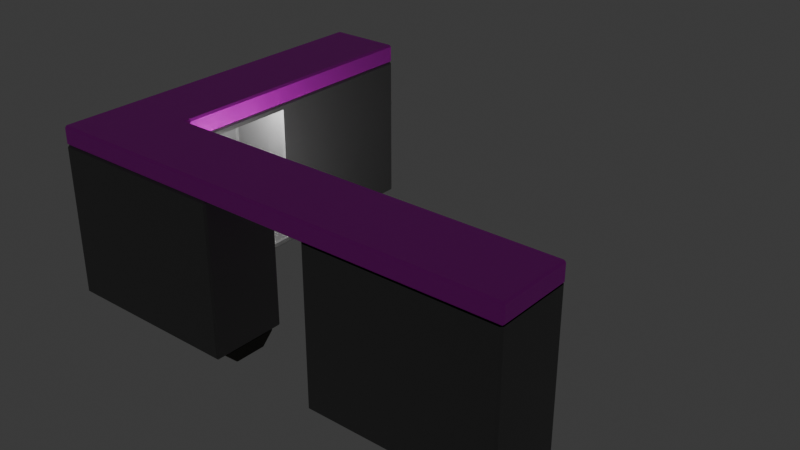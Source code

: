 # Source: truck_counter.blend  (saved by Blender 4.1.24; exported with 4.5.12 LTS)
import bpy
from mathutils import Matrix  # noqa: F401  (used for matrix-valued properties, if any)

bpy.ops.wm.read_factory_settings(use_empty=True)
scene = bpy.context.scene
scene.name = 'Scene'

# ---- collections
col_collection = bpy.data.collections.new('Collection'); scene.collection.children.link(col_collection)

# ---- images (referenced by path relative to the original .blend; pixels are not part of the script)
import os
ASSET_DIR = os.environ.get("B2B_ASSET_DIR", "")  # directory of the original .blend (textures are referenced by path, not embedded)
HERE = os.path.dirname(os.path.abspath(__file__))  # packed textures are extracted next to this script under _unpacked/

def load_image(name, relpath, width, height, colorspace="sRGB"):
    """Load a texture the original file referenced (path relative to the .blend, or extracted next to this script)."""
    p = next((c for c in (os.path.join(HERE, relpath), os.path.join(ASSET_DIR, relpath)) if relpath and os.path.exists(c)), "")
    if p:
        img = bpy.data.images.load(p, check_existing=True)
        img.name = name
    else:  # same state as the original file: an image datablock whose file is absent (Cycles renders it pink)
        img = bpy.data.images.new(name, width, height)
        img.source = "FILE"
        img.filepath = "//" + (relpath or name)
    img.colorspace_settings.name = colorspace
    return img
img_test_albedo_png = load_image('test_albedo.png', 'test_albedo.png', 1024, 1024, 'sRGB')

# ---- materials (node trees are filled in below, after node groups)
mat_material_003 = bpy.data.materials.new('Material.003')
mat_material_003.use_transparent_shadow = False
mat_material_002 = bpy.data.materials.new('Material.002')
mat_material_002.use_transparent_shadow = False
mat_material_004 = bpy.data.materials.new('Material.004')
mat_material_004.use_transparent_shadow = False
mat_material = bpy.data.materials.new('Material')
mat_material.use_transparent_shadow = False

# ---- material node trees
mat_material_003.use_nodes = True; mat_material_003.node_tree.nodes.clear()
_N = mat_material_003.node_tree.nodes; _L = mat_material_003.node_tree.links
n0 = _N.new('ShaderNodeBsdfPrincipled'); n0.name = 'Principled BSDF'; n0.location = (-74, 292)
n0.inputs[0].default_value = (0.1683, 0.1683, 0.1683, 1.0)
n1 = _N.new('ShaderNodeOutputMaterial'); n1.name = 'Material Output'; n1.location = (216, 292)
_L.new(n0.outputs[0], n1.inputs[0])
n1.is_active_output = True
mat_material_002.use_nodes = True; mat_material_002.node_tree.nodes.clear()
_N = mat_material_002.node_tree.nodes; _L = mat_material_002.node_tree.links
n0 = _N.new('ShaderNodeBsdfPrincipled'); n0.name = 'Principled BSDF'; n0.location = (10, 300)
n1 = _N.new('ShaderNodeOutputMaterial'); n1.name = 'Material Output'; n1.location = (300, 300)
n2 = _N.new('ShaderNodeTexImage'); n2.name = 'Image Texture'; n2.location = (-367, 214)
n2.image = img_test_albedo_png
_L.new(n0.outputs[0], n1.inputs[0])
_L.new(n2.outputs[0], n0.inputs[0])
n1.is_active_output = True
mat_material_004.use_nodes = True; mat_material_004.node_tree.nodes.clear()
_N = mat_material_004.node_tree.nodes; _L = mat_material_004.node_tree.links
n0 = _N.new('ShaderNodeBsdfPrincipled'); n0.name = 'Principled BSDF'; n0.location = (10, 300)
n0.inputs[0].default_value = (0.0331, 0.0319, 0.02315, 1.0)
n1 = _N.new('ShaderNodeOutputMaterial'); n1.name = 'Material Output'; n1.location = (300, 300)
_L.new(n0.outputs[0], n1.inputs[0])
n1.is_active_output = True
mat_material.use_nodes = True; mat_material.node_tree.nodes.clear()
_N = mat_material.node_tree.nodes; _L = mat_material.node_tree.links
n0 = _N.new('ShaderNodeBsdfPrincipled'); n0.name = 'Principled BSDF'; n0.location = (-114, 318)
n0.inputs[0].default_value = (0.2221, 0.1348, 0.05121, 1.0)
n1 = _N.new('ShaderNodeOutputMaterial'); n1.name = 'Material Output'; n1.location = (176, 318)
_L.new(n0.outputs[0], n1.inputs[0])
n1.is_active_output = True

# ---- world
world_world = bpy.data.worlds.new('World'); scene.world = world_world
world_world.use_nodes = True; world_world.node_tree.nodes.clear()
_N = world_world.node_tree.nodes; _L = world_world.node_tree.links
n0 = _N.new('ShaderNodeOutputWorld'); n0.name = 'World Output'; n0.location = (300, 300)
n1 = _N.new('ShaderNodeBackground'); n1.name = 'Background'; n1.location = (10, 300)
n1.inputs[0].default_value = (0.05088, 0.05088, 0.05088, 1.0)
_L.new(n1.outputs[0], n0.inputs[0])
n0.is_active_output = True
world_world.color = (0.05088, 0.05088, 0.05088)
world_world.use_sun_shadow = False
world_world.sun_shadow_jitter_overblur = 0.0

# ---- lights
light_point = bpy.data.lights.new('Point', 'POINT')
light_point.transmission_factor = 0.0
light_point.energy = 5.0
light_point.shadow_maximum_resolution = 0.006
light_point.use_absolute_resolution = True

# ---- meshes
me_cube_004 = bpy.data.meshes.new('Cube.004')
me_cube_004.from_pydata([(-1.25, 0.95, -0.4), (-1.25, 0.95, 0.4), (-1.25, -0.95, -0.4), (-1.25, -0.95, 0.4), (-0.2816, -0.95, -0.4), (-0.2816, -0.95, 0.4), (-0.8499, -0.95, -0.4), (-0.8499, -0.95, 0.4), (-0.8499, 0.08284, -0.3689), (-0.8499, 0.08284, 0.3689), (-1.25, -0.5498, -0.4), (-1.25, -0.5498, 0.4), (-0.3108, -0.5498, -0.3708), (-0.3108, -0.5498, 0.3708), (-0.8208, -0.5498, 0.3708), (-0.8208, -0.5498, -0.3708), (-0.8499, -0.4332, 0.3689), (-0.8499, -0.4332, -0.3689), (-0.2816, -0.5498, 0.4), (-0.2816, -0.5498, -0.4), (-0.8208, -0.9162, 0.3708), (-0.8208, -0.9162, -0.3708), (-0.3108, -0.9162, 0.3708), (-0.3108, -0.9162, -0.3708), (-0.8499, -0.5498, 0.4), (-0.8499, 0.95, 0.4), (-0.8499, -0.5498, -0.4), (-0.8499, 0.95, -0.4), (-1.217, -0.4332, 0.3689), (-1.217, 0.08284, 0.3689), (-1.217, -0.4332, -0.3689), (-1.217, 0.08284, -0.3689), (-1.25, 0.08284, -0.4), (-0.8499, 0.08284, 0.4), (-0.8499, 0.08284, -0.4), (-1.25, 0.08284, 0.4), (-1.25, -0.4332, 0.4), (-1.25, -0.4332, -0.4), (-0.8499, -0.4332, 0.4), (-0.8499, -0.4332, -0.4)], [], [(10, 11, 3, 2), (6, 7, 5, 4), (27, 25, 1, 0), (9, 8, 31, 29), (33, 35, 1, 25), (12, 13, 22, 23), (32, 34, 27, 0), (2, 3, 7, 6), (2, 6, 26, 10), (5, 7, 24, 18), (7, 3, 11, 24), (6, 4, 19, 26), (4, 5, 18, 19), (37, 36, 11, 10), (15, 14, 24, 26), (14, 13, 18, 24), (12, 15, 26, 19), (13, 12, 19, 18), (21, 23, 22, 20), (13, 14, 20, 22), (15, 12, 23, 21), (14, 15, 21, 20), (29, 31, 30, 28), (16, 9, 29, 28), (17, 16, 28, 30), (8, 17, 30, 31), (0, 1, 35, 32), (37, 39, 34, 32), (38, 36, 35, 33), (24, 11, 36, 38), (10, 26, 39, 37), (32, 35, 36, 37), (9, 16, 38, 33), (26, 24, 38, 39), (8, 34, 39, 17), (25, 27, 34, 33)])
_uv = me_cube_004.uv_layers.new(name='UVMap')
_uv.uv.foreach_set('vector', [0.375, 0.1979, 0.625, 0.1979, 0.625, 0.25, 0.375, 0.25, 0.375, 0.29, 0.625, 0.29, 0.625, 0.5, 0.375, 0.5, 0.375, 0.96, 0.625, 0.96, 0.625, 1.0, 0.375, 1.0, 0.6176, 0.9515, 0.3824, 0.9515, 0.3824, 0.9515, 0.6176, 0.9515, 0.835, 0.6511, 0.875, 0.6511, 0.875, 0.75, 0.835, 0.75, 0.3767, 0.5521, 0.6233, 0.5521, 0.6233, 0.5521, 0.3767, 0.5521, 0.125, 0.6511, 0.165, 0.6511, 0.165, 0.75, 0.125, 0.75, 0.375, 0.25, 0.625, 0.25, 0.625, 0.29, 0.375, 0.29, 0.125, 0.5, 0.165, 0.5, 0.165, 0.5521, 0.125, 0.5521, 0.625, 0.5, 0.835, 0.5, 0.835, 0.5521, 0.625, 0.5521, 0.835, 0.5, 0.875, 0.5, 0.875, 0.5521, 0.835, 0.5521, 0.165, 0.5, 0.375, 0.5, 0.375, 0.5521, 0.165, 0.5521, 0.375, 0.5, 0.625, 0.5, 0.625, 0.5521, 0.375, 0.5521, 0.375, 0.1484, 0.625, 0.1484, 0.625, 0.1979, 0.375, 0.1979, 0.1969, 0.5521, 0.8031, 0.5521, 0.835, 0.5521, 0.165, 0.5521, 0.8031, 0.5521, 0.6233, 0.5521, 0.625, 0.5521, 0.835, 0.5521, 0.3767, 0.5521, 0.1969, 0.5521, 0.165, 0.5521, 0.375, 0.5521, 0.6233, 0.5521, 0.3767, 0.5521, 0.375, 0.5521, 0.625, 0.5521, 0.1969, 0.5521, 0.3767, 0.5521, 0.6233, 0.5521, 0.8031, 0.5521, 0.6233, 0.5521, 0.8031, 0.5521, 0.8031, 0.5521, 0.6233, 0.5521, 0.1969, 0.5521, 0.3767, 0.5521, 0.3767, 0.5521, 0.1969, 0.5521, 0.8031, 0.5521, 0.1969, 0.5521, 0.1969, 0.5521, 0.8031, 0.5521, 0.6176, 0.9515, 0.3824, 0.9515, 0.1934, 0.5606, 0.8066, 0.5606, 0.8066, 0.5606, 0.6176, 0.9515, 0.6176, 0.9515, 0.8066, 0.5606, 0.1934, 0.5606, 0.8066, 0.5606, 0.8066, 0.5606, 0.1934, 0.5606, 0.3824, 0.9515, 0.1934, 0.5606, 0.1934, 0.5606, 0.3824, 0.9515, 0.375, 0.0, 0.625, 0.0, 0.625, 0.09894, 0.375, 0.09894, 0.125, 0.6016, 0.165, 0.6016, 0.165, 0.6511, 0.125, 0.6511, 0.835, 0.6016, 0.875, 0.6016, 0.875, 0.6511, 0.835, 0.6511, 0.835, 0.5521, 0.875, 0.5521, 0.875, 0.6016, 0.835, 0.6016, 0.125, 0.5521, 0.165, 0.5521, 0.165, 0.6016, 0.125, 0.6016, 0.375, 0.09894, 0.625, 0.09894, 0.625, 0.1484, 0.375, 0.1484, 0.6176, 0.9515, 0.8066, 0.5606, 0.835, 0.6016, 0.835, 0.6511, 0.165, 0.5521, 0.835, 0.5521, 0.835, 0.6016, 0.165, 0.6016, 0.3824, 0.9515, 0.165, 0.6511, 0.165, 0.6016, 0.1934, 0.5606, 0.625, 0.96, 0.375, 0.96, 0.165, 0.6511, 0.835, 0.6511])
me_cube_004.materials.append(mat_material_003)
me_cube_004.update()
me_cube_005 = bpy.data.meshes.new('Cube.005')
me_cube_005.from_pydata([(-1.25, 0.95, -0.05), (-1.25, 0.95, 0.05), (-1.25, -0.95, -0.05), (-1.25, -0.95, 0.05), (1.25, -0.95, -0.05), (1.25, -0.95, 0.05), (-0.8498, -0.95, -0.05), (-0.8498, -0.95, 0.05), (-0.8498, 0.95, -0.05), (-0.8498, 0.95, 0.05), (-1.25, -0.5497, -0.05), (-1.25, -0.5497, 0.05), (1.25, -0.5497, -0.05), (1.25, -0.5497, 0.05), (-0.8498, -0.5497, 0.05), (-0.8498, -0.5497, -0.05)], [], [(10, 2, 3, 11), (6, 4, 5, 7), (8, 0, 1, 9), (9, 14, 15, 8), (14, 9, 1, 11), (15, 14, 13, 12), (10, 0, 8, 15), (2, 6, 7, 3), (2, 10, 15, 6), (5, 13, 14, 7), (7, 14, 11, 3), (6, 15, 12, 4), (4, 12, 13, 5), (0, 10, 11, 1)])
_uv = me_cube_005.uv_layers.new(name='UVMap')
_uv.uv.foreach_set('vector', [0.375, 0.1973, 0.375, 0.25, 0.625, 0.25, 0.625, 0.1973, 0.375, 0.29, 0.375, 0.5, 0.625, 0.5, 0.625, 0.29, 0.375, 0.96, 0.375, 1.0, 0.625, 1.0, 0.625, 0.96, 0.625, 0.96, 0.835, 0.5527, 0.165, 0.5527, 0.375, 0.96, 0.835, 0.5527, 0.835, 0.75, 0.875, 0.75, 0.875, 0.5527, 0.165, 0.5527, 0.835, 0.5527, 0.625, 0.5527, 0.375, 0.5527, 0.125, 0.5527, 0.125, 0.75, 0.165, 0.75, 0.165, 0.5527, 0.375, 0.25, 0.375, 0.29, 0.625, 0.29, 0.625, 0.25, 0.125, 0.5, 0.125, 0.5527, 0.165, 0.5527, 0.165, 0.5, 0.625, 0.5, 0.625, 0.5527, 0.835, 0.5527, 0.835, 0.5, 0.835, 0.5, 0.835, 0.5527, 0.875, 0.5527, 0.875, 0.5, 0.165, 0.5, 0.165, 0.5527, 0.375, 0.5527, 0.375, 0.5, 0.375, 0.5, 0.375, 0.5527, 0.625, 0.5527, 0.625, 0.5, 0.375, 0.0, 0.375, 0.1973, 0.625, 0.1973, 0.625, 0.0])
me_cube_005.materials.append(mat_material_002)
me_cube_005.update()
me_cube_006 = bpy.data.meshes.new('Cube.006')
me_cube_006.from_pydata([(-0.9197, 1.089, 0.03679), (-0.9197, -0.699, 0.03679), (-0.01739, -0.699, 0.03679), (-0.6258, -0.699, 0.03679), (-0.6258, 1.089, 0.03679), (-0.9197, -0.4044, 0.03679), (-0.01739, -0.4044, 0.03679), (-0.6258, -0.4044, 0.03679), (-0.8546, 1.024, -0.03679), (-0.9197, 1.089, 0.02831), (-0.8546, -0.6339, -0.03679), (-0.9197, -0.699, 0.02831), (-0.01739, -0.6339, -0.03679), (-0.01739, -0.699, 0.02831), (-0.6258, -0.699, 0.02831), (-0.6258, -0.6339, -0.03679), (-0.6909, 1.024, -0.03679), (-0.6258, 1.089, 0.02831), (-0.9197, -0.4044, 0.02831), (-0.8546, -0.4044, -0.03679), (-0.01739, -0.4044, 0.02831), (-0.01739, -0.4695, -0.03679), (-0.6909, -0.4695, -0.03679), (-0.6258, -0.4044, 0.02831)], [], [(13, 2, 6, 20), (4, 17, 23, 7), (19, 22, 16, 8), (23, 20, 6, 7), (7, 5, 0, 4), (11, 1, 3, 14), (10, 15, 22, 19), (18, 5, 1, 11), (2, 3, 7, 6), (3, 1, 5, 7), (14, 3, 2, 13), (15, 12, 21, 22), (17, 4, 0, 9), (19, 8, 9, 18), (15, 10, 11, 14), (21, 12, 13, 20), (12, 15, 14, 13), (8, 16, 17, 9), (23, 17, 16, 22), (10, 19, 18, 11), (20, 23, 22, 21), (9, 0, 5, 18)])
_uv = me_cube_006.uv_layers.new(name='UVMap')
_uv.uv.foreach_set('vector', [0.5962, 0.5, 0.625, 0.5, 0.625, 0.5527, 0.5962, 0.5527, 0.625, 0.9601, 0.5962, 0.9601, 0.7579, 0.5527, 0.8351, 0.5527, 0.1338, 0.5527, 0.1561, 0.5441, 0.1561, 0.7414, 0.1338, 0.7414, 0.7579, 0.5527, 0.5962, 0.5527, 0.625, 0.5527, 0.8351, 0.5527, 0.8351, 0.5527, 0.875, 0.5527, 0.875, 0.75, 0.8351, 0.75, 0.5962, 0.25, 0.625, 0.25, 0.625, 0.2899, 0.5962, 0.2899, 0.1338, 0.5116, 0.1649, 0.5116, 0.1561, 0.541, 0.1338, 0.5527, 0.5962, 0.1973, 0.625, 0.1973, 0.625, 0.25, 0.5962, 0.25, 0.625, 0.5, 0.8351, 0.5, 0.8351, 0.5527, 0.625, 0.5527, 0.8351, 0.5, 0.875, 0.5, 0.875, 0.5527, 0.8351, 0.5527, 0.5962, 0.2899, 0.625, 0.2899, 0.625, 0.5, 0.5962, 0.5, 0.1649, 0.5116, 0.3685, 0.5116, 0.3685, 0.541, 0.1584, 0.541, 0.5962, 0.9601, 0.625, 0.9601, 0.625, 1.0, 0.5962, 1.0, 0.1338, 0.5527, 0.1338, 0.7414, 0.125, 0.75, 0.125, 0.5527, 0.1649, 0.5116, 0.1338, 0.5116, 0.125, 0.5, 0.1649, 0.5, 0.3685, 0.541, 0.3685, 0.5116, 0.5962, 0.5, 0.5962, 0.5527, 0.3685, 0.5116, 0.1649, 0.5116, 0.1649, 0.5, 0.375, 0.5, 0.1338, 0.7414, 0.1561, 0.7414, 0.1649, 0.75, 0.125, 0.75, 0.1649, 0.5527, 0.1649, 0.75, 0.1561, 0.7414, 0.1561, 0.5441, 0.1338, 0.5116, 0.1338, 0.5527, 0.125, 0.5527, 0.125, 0.5, 0.5962, 0.5527, 0.7579, 0.5527, 0.1584, 0.541, 0.3685, 0.541, 0.5962, 0.0, 0.625, 0.0, 0.625, 0.1973, 0.5962, 0.1973])
me_cube_006.materials.append(mat_material_004)
me_cube_006.update()
me_cube_001 = bpy.data.meshes.new('Cube.001')
me_cube_001.from_pydata([(-1.25, -0.95, -0.4), (-1.25, -0.95, 0.4), (-0.2816, -0.95, -0.4), (-0.2816, -0.95, 0.4), (-1.25, -0.5498, -0.4), (-0.2816, -0.5498, -0.4), (-0.2816, -0.5498, 0.4), (-1.25, -0.5498, 0.4)], [], [(0, 2, 5, 4), (2, 3, 6, 5), (4, 5, 6, 7), (1, 0, 4, 7), (0, 1, 3, 2)])
_uv = me_cube_001.uv_layers.new(name='UVMap')
_uv.uv.foreach_set('vector', [0.375, 0.25, 0.375, 0.5, 0.375, 0.5521, 0.0, 0.0, 0.375, 0.5, 0.625, 0.5, 0.625, 0.5521, 0.375, 0.5521, 0.0, 0.0, 0.375, 0.5521, 0.625, 0.5521, 0.0, 0.0, 0.625, 0.25, 0.375, 0.25, 0.0, 0.0, 0.0, 0.0, 0.375, 0.25, 0.625, 0.25, 0.625, 0.5, 0.375, 0.5])
me_cube_001.materials.append(mat_material_003)
me_cube_001.update()
me_cube_002 = bpy.data.meshes.new('Cube.002')
me_cube_002.from_pydata([(-0.147, 0.7576, 0.02735), (0.147, 0.7576, 0.02735), (-0.147, -0.165, 0.02735), (0.147, -0.165, 0.02735), (-0.08186, 0.6925, -0.04622), (-0.147, 0.7576, 0.01888), (0.08186, 0.6925, -0.04622), (0.147, 0.7576, 0.01888), (-0.147, -0.165, 0.01888), (-0.08186, -0.165, -0.04622), (0.08186, -0.165, -0.04622), (0.147, -0.165, 0.01888)], [(8, 11)], [(1, 7, 11, 3), (10, 6, 4, 9), (3, 2, 0, 1), (7, 1, 0, 5), (9, 4, 5, 8), (4, 6, 7, 5), (6, 10, 11, 7), (3, 11, 10, 9, 8, 2), (5, 0, 2, 8)])
_uv = me_cube_002.uv_layers.new(name='UVMap')
_uv.uv.foreach_set('vector', [0.625, 0.9601, 0.5962, 0.9601, 0.7579, 0.5527, 0.8351, 0.5527, 0.0, 0.0, 0.1561, 0.7414, 0.1338, 0.7414, 0.1338, 0.5527, 0.8351, 0.5527, 0.875, 0.5527, 0.875, 0.75, 0.8351, 0.75, 0.5962, 0.9601, 0.625, 0.9601, 0.625, 1.0, 0.5962, 1.0, 0.1338, 0.5527, 0.1338, 0.7414, 0.125, 0.75, 0.125, 0.5527, 0.1338, 0.7414, 0.1561, 0.7414, 0.1649, 0.75, 0.125, 0.75, 0.1561, 0.7414, 0.0, 0.0, 0.7579, 0.5527, 0.5962, 0.9601, 0.8351, 0.5527, 0.7579, 0.5527, 0.0, 0.0, 0.1338, 0.5527, 0.125, 0.5527, 0.625, 0.1973, 0.5962, 0.0, 0.625, 0.0, 0.625, 0.1973, 0.5962, 0.1973])
me_cube_002.materials.append(mat_material_004)
me_cube_002.update()
me_cube = bpy.data.meshes.new('Cube')
me_cube.from_pydata([(-0.2551, -0.1896, -0.005), (-0.2551, -0.1896, 0.005), (-0.2551, 0.1896, -0.005), (-0.2551, 0.1896, 0.005), (0.2551, -0.1896, -0.005), (0.2551, -0.1896, 0.005), (0.2551, 0.1896, -0.005), (0.2551, 0.1896, 0.005)], [], [(0, 1, 3, 2), (2, 3, 7, 6), (6, 7, 5, 4), (4, 5, 1, 0), (2, 6, 4, 0), (7, 3, 1, 5)])
_uv = me_cube.uv_layers.new(name='UVMap')
_uv.uv.foreach_set('vector', [0.375, 0.0, 0.625, 0.0, 0.625, 0.25, 0.375, 0.25, 0.375, 0.25, 0.625, 0.25, 0.625, 0.5, 0.375, 0.5, 0.375, 0.5, 0.625, 0.5, 0.625, 0.75, 0.375, 0.75, 0.375, 0.75, 0.625, 0.75, 0.625, 1.0, 0.375, 1.0, 0.125, 0.5, 0.375, 0.5, 0.375, 0.75, 0.125, 0.75, 0.625, 0.5, 0.875, 0.5, 0.875, 0.75, 0.625, 0.75])
me_cube.materials.append(mat_material)
me_cube.update()

# ---- objects
ob_cube_col = bpy.data.objects.new('Cube-col', me_cube_004)
ob_cube_001_col = bpy.data.objects.new('Cube.001-col', me_cube_005)
ob_cube_002_col = bpy.data.objects.new('Cube.002-col', me_cube_006)
ob_cube2_col = bpy.data.objects.new('Cube2-col', me_cube_001)
ob_cube_0022_col = bpy.data.objects.new('Cube.0022-col', me_cube_002)
ob_regalf_cher_col = bpy.data.objects.new('regalfächer-col', me_cube)
ob_point = bpy.data.objects.new('Point', light_point)
ob_point_001 = bpy.data.objects.new('Point.001', light_point)
ob_point_002 = bpy.data.objects.new('Point.002', light_point)
ob_point_003 = bpy.data.objects.new('Point.003', light_point)
ob_point_004 = bpy.data.objects.new('Point.004', light_point)
ob_point_005 = bpy.data.objects.new('Point.005', light_point)
ob_point_006 = bpy.data.objects.new('Point.006', light_point)
ob_point_007 = bpy.data.objects.new('Point.007', light_point)

# ---- transforms, parenting, visibility, modifiers, constraints
ob_cube_col.location = (-1.49e-08, 0.1278, 0.473)
_m = ob_cube_col.modifiers.new('Bevel', 'BEVEL')
_m.width = 0.01
_m.width_pct = 0.01
ob_cube_001_col.location = (-1.49e-08, 0.1278, 0.9227)
_m = ob_cube_001_col.modifiers.new('Bevel', 'BEVEL')
_m.width = 0.01
_m.width_pct = 0.01
ob_cube_002_col.location = (-0.2742, -0.06391, 0.03674)
_m = ob_cube_002_col.modifiers.new('Bevel', 'BEVEL')
_m.width = 0.01
_m.width_pct = 0.01
ob_cube2_col.location = (1.529, 0.1278, 0.473)
_m = ob_cube2_col.modifiers.new('Bevel', 'BEVEL')
_m.width = 0.01
_m.width_pct = 0.01
ob_cube_0022_col.location = (0.444, -0.6117, 0.04618)
ob_cube_0022_col.rotation_euler = (0.0, -0.0, 4.712)
_m = ob_cube_0022_col.modifiers.new('Bevel', 'BEVEL')
_m.width = 0.01
_m.width_pct = 0.01
ob_regalf_cher_col.location = (-0.567, -0.6217, 0.3342)
ob_regalf_cher_col.scale = (1.021, 1.0, 1.0)
_m = ob_regalf_cher_col.modifiers.new('Bevel', 'BEVEL')
_m.width = 0.003
_m.width_pct = 0.003
_m = ob_regalf_cher_col.modifiers.new('Array', 'ARRAY')
_m.relative_offset_displace = (0.0, 0.0, 28.0)
ob_point.location = (-0.3212, -0.4507, 0.7241)
ob_point_001.location = (-0.8193, -0.4507, 0.7241)
ob_point_002.location = (-0.3212, -0.4507, 0.4509)
ob_point_003.location = (-0.8193, -0.4507, 0.4509)
ob_point_004.location = (-0.3158, -0.4507, 0.1937)
ob_point_005.location = (-0.814, -0.4507, 0.1937)
ob_point_006.location = (-0.8731, -0.1398, 0.8352)
ob_point_007.location = (-0.8731, 0.05107, 0.8352)

# ---- collection membership
col_collection.objects.link(ob_cube_col)
col_collection.objects.link(ob_cube_001_col)
col_collection.objects.link(ob_cube_002_col)
col_collection.objects.link(ob_cube2_col)
col_collection.objects.link(ob_cube_0022_col)
col_collection.objects.link(ob_regalf_cher_col)
col_collection.objects.link(ob_point)
col_collection.objects.link(ob_point_001)
col_collection.objects.link(ob_point_002)
col_collection.objects.link(ob_point_003)
col_collection.objects.link(ob_point_004)
col_collection.objects.link(ob_point_005)
col_collection.objects.link(ob_point_006)
col_collection.objects.link(ob_point_007)

# ---- scene / render settings (as saved in the file)
scene.frame_start = 1; scene.frame_end = 250; scene.frame_set(1)
scene.render.engine = 'BLENDER_EEVEE_NEXT'
scene.cycles.sampling_pattern = 'TABULATED_SOBOL'
scene.eevee.ray_tracing_options.trace_max_roughness = 0.0
bpy.context.view_layer.update()

# ---- added for rendering (the .blend has no active camera): camera
cam_auto = bpy.data.cameras.new('AutoCamera')
cam_auto.lens = 50.0
cam_auto.sensor_width = 36.0
cam_auto.clip_end = 1000.0
ob_auto_camera = bpy.data.objects.new('AutoCamera', cam_auto)
scene.collection.objects.link(ob_auto_camera)
ob_auto_camera.location = (3.04149, -3.52196, 2.91953)
ob_auto_camera.rotation_euler = (1.09748, -7.21219e-08, 0.694738)
scene.camera = ob_auto_camera
bpy.context.view_layer.update()
